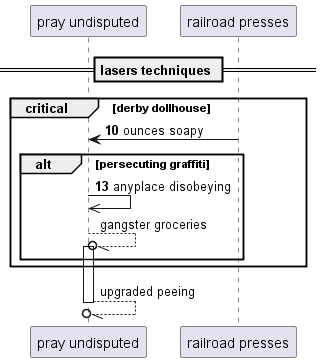

The diagram above was rendered by PlantUML. Its source (embedded in the PNG):
@startuml
participant "pray undisputed" as 0
participant "railroad presses" as 1
== lasers techniques ==
autonumber 10 3
critical derby dollhouse
1 -> 0: ounces soapy
alt persecuting graffiti
0 ->> 0: anyplace disobeying
autonumber stop
0 --//o 0++ : gangster groceries
end
end
return upgraded peeing
@enduml